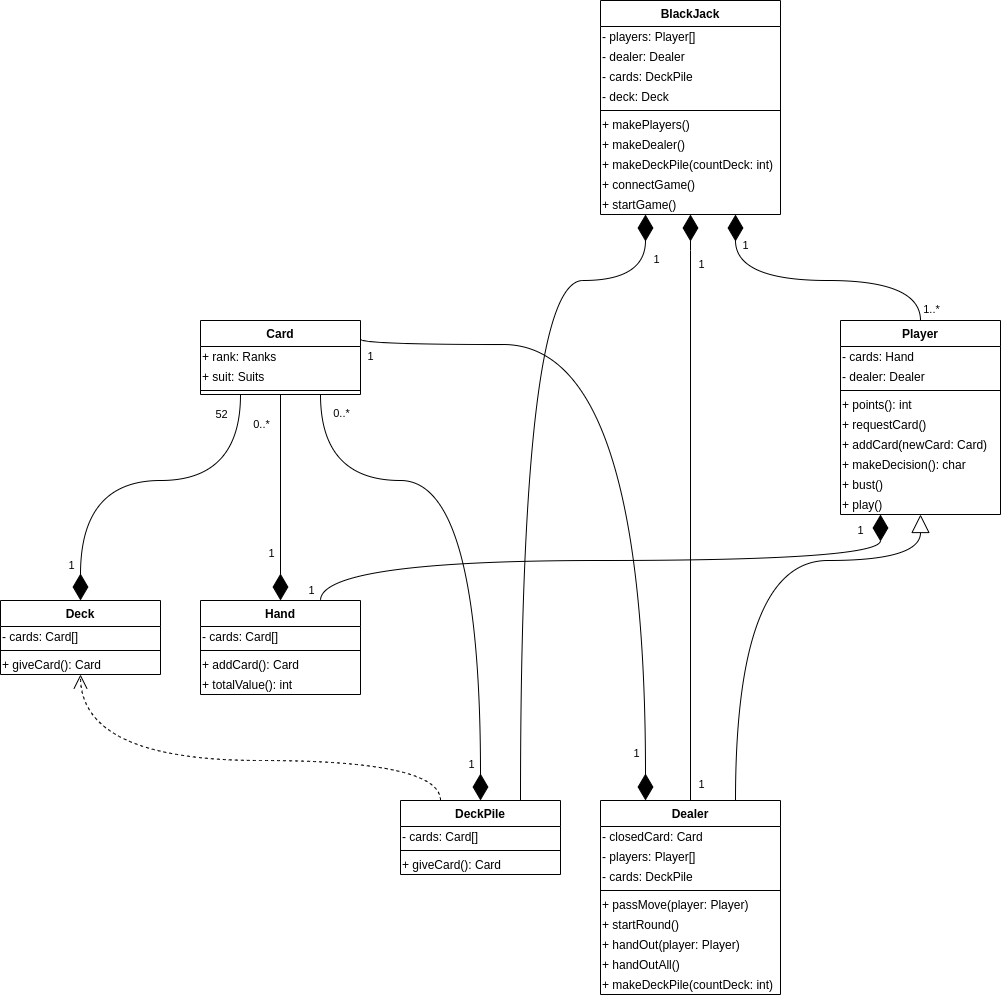

The diagram above was exported from draw.io. Its source (the exported page's mxGraphModel, read from the mxfile embedded in the PNG):
<mxGraphModel dx="1256" dy="825" grid="1" gridSize="10" guides="1" tooltips="1" connect="1" arrows="1" fold="1" page="1" pageScale="1" pageWidth="827" pageHeight="1169" math="0" shadow="0">
  <root>
    <mxCell id="WIyWlLk6GJQsqaUBKTNV-0" />
    <mxCell id="WIyWlLk6GJQsqaUBKTNV-1" parent="WIyWlLk6GJQsqaUBKTNV-0" />
    <mxCell id="Te89ZaG1eY40qjrdEISi-27" value="" style="endArrow=block;endSize=16;endFill=0;html=1;exitX=0.75;exitY=0;exitDx=0;exitDy=0;entryX=0.5;entryY=1;entryDx=0;entryDy=0;edgeStyle=orthogonalEdgeStyle;curved=1;" parent="WIyWlLk6GJQsqaUBKTNV-1" source="Te89ZaG1eY40qjrdEISi-16" target="Te89ZaG1eY40qjrdEISi-6" edge="1">
      <mxGeometry width="160" relative="1" as="geometry">
        <mxPoint x="610" y="250" as="sourcePoint" />
        <mxPoint x="720" y="200" as="targetPoint" />
        <Array as="points">
          <mxPoint x="575" y="600" />
          <mxPoint x="760" y="600" />
        </Array>
      </mxGeometry>
    </mxCell>
    <mxCell id="Te89ZaG1eY40qjrdEISi-28" value="1" style="endArrow=diamondThin;endFill=1;endSize=24;html=1;entryX=0.75;entryY=1;entryDx=0;entryDy=0;exitX=0.5;exitY=0;exitDx=0;exitDy=0;edgeStyle=orthogonalEdgeStyle;curved=1;" parent="WIyWlLk6GJQsqaUBKTNV-1" source="Te89ZaG1eY40qjrdEISi-6" target="Te89ZaG1eY40qjrdEISi-18" edge="1">
      <mxGeometry x="0.7886" y="-10" width="160" relative="1" as="geometry">
        <mxPoint x="330" y="420" as="sourcePoint" />
        <mxPoint x="490" y="420" as="targetPoint" />
        <mxPoint as="offset" />
        <Array as="points">
          <mxPoint x="760" y="320" />
          <mxPoint x="575" y="320" />
        </Array>
      </mxGeometry>
    </mxCell>
    <mxCell id="Te89ZaG1eY40qjrdEISi-65" value="1..*" style="edgeLabel;html=1;align=center;verticalAlign=middle;resizable=0;points=[];" parent="Te89ZaG1eY40qjrdEISi-28" vertex="1" connectable="0">
      <mxGeometry x="-0.9175" y="-1" relative="1" as="geometry">
        <mxPoint x="9" as="offset" />
      </mxGeometry>
    </mxCell>
    <mxCell id="Te89ZaG1eY40qjrdEISi-29" value="" style="endArrow=diamondThin;endFill=1;endSize=24;html=1;entryX=0.25;entryY=1;entryDx=0;entryDy=0;exitX=0.75;exitY=0;exitDx=0;exitDy=0;edgeStyle=orthogonalEdgeStyle;curved=1;" parent="WIyWlLk6GJQsqaUBKTNV-1" source="Te89ZaG1eY40qjrdEISi-20" target="Te89ZaG1eY40qjrdEISi-18" edge="1">
      <mxGeometry width="160" relative="1" as="geometry">
        <mxPoint x="740" y="230" as="sourcePoint" />
        <mxPoint x="630" y="84" as="targetPoint" />
        <Array as="points">
          <mxPoint x="360" y="320" />
          <mxPoint x="485" y="320" />
        </Array>
      </mxGeometry>
    </mxCell>
    <mxCell id="Te89ZaG1eY40qjrdEISi-63" value="1" style="edgeLabel;html=1;align=center;verticalAlign=middle;resizable=0;points=[];" parent="Te89ZaG1eY40qjrdEISi-29" vertex="1" connectable="0">
      <mxGeometry x="0.8563" y="1" relative="1" as="geometry">
        <mxPoint x="11" y="-6.19" as="offset" />
      </mxGeometry>
    </mxCell>
    <mxCell id="Te89ZaG1eY40qjrdEISi-30" value="" style="endArrow=diamondThin;endFill=1;endSize=24;html=1;entryX=0.5;entryY=1;entryDx=0;entryDy=0;exitX=0.5;exitY=0;exitDx=0;exitDy=0;edgeStyle=orthogonalEdgeStyle;curved=1;" parent="WIyWlLk6GJQsqaUBKTNV-1" source="Te89ZaG1eY40qjrdEISi-16" target="Te89ZaG1eY40qjrdEISi-18" edge="1">
      <mxGeometry width="160" relative="1" as="geometry">
        <mxPoint x="360" y="160" as="sourcePoint" />
        <mxPoint x="550" y="84" as="targetPoint" />
        <Array as="points">
          <mxPoint x="530" y="290" />
          <mxPoint x="530" y="290" />
        </Array>
      </mxGeometry>
    </mxCell>
    <mxCell id="Te89ZaG1eY40qjrdEISi-62" value="1" style="edgeLabel;html=1;align=center;verticalAlign=middle;resizable=0;points=[];" parent="Te89ZaG1eY40qjrdEISi-30" vertex="1" connectable="0">
      <mxGeometry x="0.7878" relative="1" as="geometry">
        <mxPoint x="10" y="-12.5" as="offset" />
      </mxGeometry>
    </mxCell>
    <mxCell id="COJaApatH9qvjtXpUboP-34" value="1" style="edgeLabel;html=1;align=center;verticalAlign=middle;resizable=0;points=[];" parent="Te89ZaG1eY40qjrdEISi-30" vertex="1" connectable="0">
      <mxGeometry x="-0.9033" y="3" relative="1" as="geometry">
        <mxPoint x="13" y="11.67" as="offset" />
      </mxGeometry>
    </mxCell>
    <mxCell id="Te89ZaG1eY40qjrdEISi-31" value="1" style="endArrow=diamondThin;endFill=1;endSize=24;html=1;entryX=0.25;entryY=1;entryDx=0;entryDy=0;exitX=0.75;exitY=0;exitDx=0;exitDy=0;edgeStyle=orthogonalEdgeStyle;curved=1;" parent="WIyWlLk6GJQsqaUBKTNV-1" source="Te89ZaG1eY40qjrdEISi-10" target="Te89ZaG1eY40qjrdEISi-6" edge="1">
      <mxGeometry x="0.9505" y="20" width="160" relative="1" as="geometry">
        <mxPoint x="400" y="480" as="sourcePoint" />
        <mxPoint x="550" y="84" as="targetPoint" />
        <Array as="points">
          <mxPoint x="160" y="600" />
          <mxPoint x="720" y="600" />
        </Array>
        <mxPoint as="offset" />
      </mxGeometry>
    </mxCell>
    <mxCell id="Te89ZaG1eY40qjrdEISi-66" value="1" style="edgeLabel;html=1;align=center;verticalAlign=middle;resizable=0;points=[];" parent="Te89ZaG1eY40qjrdEISi-31" vertex="1" connectable="0">
      <mxGeometry x="-0.9838" y="-4" relative="1" as="geometry">
        <mxPoint x="-14" y="-5.24" as="offset" />
      </mxGeometry>
    </mxCell>
    <mxCell id="Te89ZaG1eY40qjrdEISi-32" value="" style="endArrow=diamondThin;endFill=1;endSize=24;html=1;exitX=0.5;exitY=1;exitDx=0;exitDy=0;edgeStyle=orthogonalEdgeStyle;curved=1;" parent="WIyWlLk6GJQsqaUBKTNV-1" source="Te89ZaG1eY40qjrdEISi-12" target="Te89ZaG1eY40qjrdEISi-10" edge="1">
      <mxGeometry width="160" relative="1" as="geometry">
        <mxPoint x="330" y="420" as="sourcePoint" />
        <mxPoint x="490" y="420" as="targetPoint" />
      </mxGeometry>
    </mxCell>
    <mxCell id="Te89ZaG1eY40qjrdEISi-67" value="1" style="edgeLabel;html=1;align=center;verticalAlign=middle;resizable=0;points=[];" parent="Te89ZaG1eY40qjrdEISi-32" vertex="1" connectable="0">
      <mxGeometry x="0.7171" relative="1" as="geometry">
        <mxPoint x="-10" y="-18.17" as="offset" />
      </mxGeometry>
    </mxCell>
    <mxCell id="Te89ZaG1eY40qjrdEISi-68" value="0..*" style="edgeLabel;html=1;align=center;verticalAlign=middle;resizable=0;points=[];" parent="Te89ZaG1eY40qjrdEISi-32" vertex="1" connectable="0">
      <mxGeometry x="-0.7171" y="-1" relative="1" as="geometry">
        <mxPoint x="-19" as="offset" />
      </mxGeometry>
    </mxCell>
    <mxCell id="Te89ZaG1eY40qjrdEISi-33" value="" style="endArrow=diamondThin;endFill=1;endSize=24;html=1;exitX=0.25;exitY=1;exitDx=0;exitDy=0;entryX=0.5;entryY=0;entryDx=0;entryDy=0;edgeStyle=orthogonalEdgeStyle;curved=1;" parent="WIyWlLk6GJQsqaUBKTNV-1" source="Te89ZaG1eY40qjrdEISi-12" target="Te89ZaG1eY40qjrdEISi-14" edge="1">
      <mxGeometry width="160" relative="1" as="geometry">
        <mxPoint x="330" y="420" as="sourcePoint" />
        <mxPoint x="490" y="420" as="targetPoint" />
        <Array as="points">
          <mxPoint x="80" y="520" />
          <mxPoint x="-80" y="520" />
        </Array>
      </mxGeometry>
    </mxCell>
    <mxCell id="Te89ZaG1eY40qjrdEISi-69" value="1" style="edgeLabel;html=1;align=center;verticalAlign=middle;resizable=0;points=[];" parent="Te89ZaG1eY40qjrdEISi-33" vertex="1" connectable="0">
      <mxGeometry x="0.9079" y="-1" relative="1" as="geometry">
        <mxPoint x="-9" y="-19" as="offset" />
      </mxGeometry>
    </mxCell>
    <mxCell id="Te89ZaG1eY40qjrdEISi-70" value="52" style="edgeLabel;html=1;align=center;verticalAlign=middle;resizable=0;points=[];" parent="Te89ZaG1eY40qjrdEISi-33" vertex="1" connectable="0">
      <mxGeometry x="-0.8943" y="-5" relative="1" as="geometry">
        <mxPoint x="-15" as="offset" />
      </mxGeometry>
    </mxCell>
    <mxCell id="Te89ZaG1eY40qjrdEISi-34" value="" style="endArrow=diamondThin;endFill=1;endSize=24;html=1;entryX=0.5;entryY=0;entryDx=0;entryDy=0;edgeStyle=orthogonalEdgeStyle;curved=1;exitX=0.75;exitY=1;exitDx=0;exitDy=0;" parent="WIyWlLk6GJQsqaUBKTNV-1" source="Te89ZaG1eY40qjrdEISi-12" target="Te89ZaG1eY40qjrdEISi-20" edge="1">
      <mxGeometry width="160" relative="1" as="geometry">
        <mxPoint x="160" y="194" as="sourcePoint" />
        <mxPoint x="160" y="360" as="targetPoint" />
        <Array as="points">
          <mxPoint x="160" y="520" />
          <mxPoint x="320" y="520" />
        </Array>
      </mxGeometry>
    </mxCell>
    <mxCell id="Te89ZaG1eY40qjrdEISi-71" value="1" style="edgeLabel;html=1;align=center;verticalAlign=middle;resizable=0;points=[];" parent="Te89ZaG1eY40qjrdEISi-34" vertex="1" connectable="0">
      <mxGeometry x="0.9381" y="2" relative="1" as="geometry">
        <mxPoint x="-12" y="-19" as="offset" />
      </mxGeometry>
    </mxCell>
    <mxCell id="Te89ZaG1eY40qjrdEISi-72" value="0..*" style="edgeLabel;html=1;align=center;verticalAlign=middle;resizable=0;points=[];" parent="Te89ZaG1eY40qjrdEISi-34" vertex="1" connectable="0">
      <mxGeometry x="-0.9381" y="3" relative="1" as="geometry">
        <mxPoint x="17" as="offset" />
      </mxGeometry>
    </mxCell>
    <mxCell id="Te89ZaG1eY40qjrdEISi-18" value="BlackJack" style="swimlane;fontStyle=1;align=center;verticalAlign=top;childLayout=stackLayout;horizontal=1;startSize=26;horizontalStack=0;resizeParent=1;resizeParentMax=0;resizeLast=0;collapsible=1;marginBottom=0;" parent="WIyWlLk6GJQsqaUBKTNV-1" vertex="1">
      <mxGeometry x="440" y="40" width="180" height="214" as="geometry" />
    </mxCell>
    <mxCell id="COJaApatH9qvjtXpUboP-18" value="- players: Player[]" style="text;html=1;align=left;verticalAlign=middle;resizable=0;points=[];autosize=1;" parent="Te89ZaG1eY40qjrdEISi-18" vertex="1">
      <mxGeometry y="26" width="180" height="20" as="geometry" />
    </mxCell>
    <mxCell id="COJaApatH9qvjtXpUboP-19" value="- dealer: Dealer" style="text;html=1;align=left;verticalAlign=middle;resizable=0;points=[];autosize=1;" parent="Te89ZaG1eY40qjrdEISi-18" vertex="1">
      <mxGeometry y="46" width="180" height="20" as="geometry" />
    </mxCell>
    <mxCell id="COJaApatH9qvjtXpUboP-20" value="- cards: DeckPile" style="text;html=1;align=left;verticalAlign=middle;resizable=0;points=[];autosize=1;" parent="Te89ZaG1eY40qjrdEISi-18" vertex="1">
      <mxGeometry y="66" width="180" height="20" as="geometry" />
    </mxCell>
    <mxCell id="COJaApatH9qvjtXpUboP-39" value="- deck: Deck" style="text;html=1;align=left;verticalAlign=middle;resizable=0;points=[];autosize=1;" parent="Te89ZaG1eY40qjrdEISi-18" vertex="1">
      <mxGeometry y="86" width="180" height="20" as="geometry" />
    </mxCell>
    <mxCell id="Te89ZaG1eY40qjrdEISi-19" value="" style="line;strokeWidth=1;fillColor=none;align=left;verticalAlign=middle;spacingTop=-1;spacingLeft=3;spacingRight=3;rotatable=0;labelPosition=right;points=[];portConstraint=eastwest;" parent="Te89ZaG1eY40qjrdEISi-18" vertex="1">
      <mxGeometry y="106" width="180" height="8" as="geometry" />
    </mxCell>
    <mxCell id="COJaApatH9qvjtXpUboP-26" value="+ makePlayers()" style="text;html=1;align=left;verticalAlign=middle;resizable=0;points=[];autosize=1;" parent="Te89ZaG1eY40qjrdEISi-18" vertex="1">
      <mxGeometry y="114" width="180" height="20" as="geometry" />
    </mxCell>
    <mxCell id="COJaApatH9qvjtXpUboP-27" value="+ makeDealer()" style="text;html=1;align=left;verticalAlign=middle;resizable=0;points=[];autosize=1;" parent="Te89ZaG1eY40qjrdEISi-18" vertex="1">
      <mxGeometry y="134" width="180" height="20" as="geometry" />
    </mxCell>
    <mxCell id="COJaApatH9qvjtXpUboP-28" value="+ makeDeckPile(countDeck: int)" style="text;html=1;align=left;verticalAlign=middle;resizable=0;points=[];autosize=1;" parent="Te89ZaG1eY40qjrdEISi-18" vertex="1">
      <mxGeometry y="154" width="180" height="20" as="geometry" />
    </mxCell>
    <mxCell id="COJaApatH9qvjtXpUboP-38" value="+ connectGame()" style="text;html=1;align=left;verticalAlign=middle;resizable=0;points=[];autosize=1;" parent="Te89ZaG1eY40qjrdEISi-18" vertex="1">
      <mxGeometry y="174" width="180" height="20" as="geometry" />
    </mxCell>
    <mxCell id="COJaApatH9qvjtXpUboP-29" value="+ startGame()" style="text;html=1;align=left;verticalAlign=middle;resizable=0;points=[];autosize=1;" parent="Te89ZaG1eY40qjrdEISi-18" vertex="1">
      <mxGeometry y="194" width="180" height="20" as="geometry" />
    </mxCell>
    <mxCell id="Te89ZaG1eY40qjrdEISi-56" value="" style="endArrow=open;endSize=12;dashed=1;html=1;entryX=0.5;entryY=1;entryDx=0;entryDy=0;edgeStyle=orthogonalEdgeStyle;curved=1;exitX=0.25;exitY=0;exitDx=0;exitDy=0;" parent="WIyWlLk6GJQsqaUBKTNV-1" source="Te89ZaG1eY40qjrdEISi-20" target="Te89ZaG1eY40qjrdEISi-14" edge="1">
      <mxGeometry width="160" relative="1" as="geometry">
        <mxPoint x="100" y="570" as="sourcePoint" />
        <mxPoint x="200" y="420" as="targetPoint" />
        <Array as="points">
          <mxPoint x="280" y="800" />
          <mxPoint x="-80" y="800" />
        </Array>
      </mxGeometry>
    </mxCell>
    <mxCell id="COJaApatH9qvjtXpUboP-31" value="" style="endArrow=diamondThin;endFill=1;endSize=24;html=1;exitX=1;exitY=0.25;exitDx=0;exitDy=0;edgeStyle=orthogonalEdgeStyle;curved=1;entryX=0.25;entryY=0;entryDx=0;entryDy=0;" parent="WIyWlLk6GJQsqaUBKTNV-1" source="Te89ZaG1eY40qjrdEISi-12" target="Te89ZaG1eY40qjrdEISi-16" edge="1">
      <mxGeometry width="160" relative="1" as="geometry">
        <mxPoint x="545.0000000000002" y="224.0000000000001" as="sourcePoint" />
        <mxPoint x="480" y="420" as="targetPoint" />
        <Array as="points">
          <mxPoint x="485" y="384" />
        </Array>
      </mxGeometry>
    </mxCell>
    <mxCell id="COJaApatH9qvjtXpUboP-32" value="1" style="edgeLabel;html=1;align=center;verticalAlign=middle;resizable=0;points=[];" parent="COJaApatH9qvjtXpUboP-31" vertex="1" connectable="0">
      <mxGeometry x="0.7878" relative="1" as="geometry">
        <mxPoint x="-10" y="31.5" as="offset" />
      </mxGeometry>
    </mxCell>
    <mxCell id="COJaApatH9qvjtXpUboP-35" value="1" style="edgeLabel;html=1;align=center;verticalAlign=middle;resizable=0;points=[];" parent="COJaApatH9qvjtXpUboP-31" vertex="1" connectable="0">
      <mxGeometry x="-0.941" y="-2" relative="1" as="geometry">
        <mxPoint x="-7.5" y="9.5" as="offset" />
      </mxGeometry>
    </mxCell>
    <mxCell id="Te89ZaG1eY40qjrdEISi-6" value="Player" style="swimlane;fontStyle=1;align=center;verticalAlign=top;childLayout=stackLayout;horizontal=1;startSize=26;horizontalStack=0;resizeParent=1;resizeParentMax=0;resizeLast=0;collapsible=1;marginBottom=0;" parent="WIyWlLk6GJQsqaUBKTNV-1" vertex="1">
      <mxGeometry x="680" y="360" width="160" height="194" as="geometry" />
    </mxCell>
    <mxCell id="COJaApatH9qvjtXpUboP-25" value="- cards: Hand" style="text;html=1;align=left;verticalAlign=middle;resizable=0;points=[];autosize=1;" parent="Te89ZaG1eY40qjrdEISi-6" vertex="1">
      <mxGeometry y="26" width="160" height="20" as="geometry" />
    </mxCell>
    <mxCell id="COJaApatH9qvjtXpUboP-40" value="- dealer: Dealer" style="text;html=1;align=left;verticalAlign=middle;resizable=0;points=[];autosize=1;" parent="Te89ZaG1eY40qjrdEISi-6" vertex="1">
      <mxGeometry y="46" width="160" height="20" as="geometry" />
    </mxCell>
    <mxCell id="Te89ZaG1eY40qjrdEISi-8" value="" style="line;strokeWidth=1;fillColor=none;align=left;verticalAlign=middle;spacingTop=-1;spacingLeft=3;spacingRight=3;rotatable=0;labelPosition=right;points=[];portConstraint=eastwest;" parent="Te89ZaG1eY40qjrdEISi-6" vertex="1">
      <mxGeometry y="66" width="160" height="8" as="geometry" />
    </mxCell>
    <mxCell id="COJaApatH9qvjtXpUboP-36" value="+ points(): int" style="text;html=1;align=left;verticalAlign=middle;resizable=0;points=[];autosize=1;" parent="Te89ZaG1eY40qjrdEISi-6" vertex="1">
      <mxGeometry y="74" width="160" height="20" as="geometry" />
    </mxCell>
    <mxCell id="COJaApatH9qvjtXpUboP-37" value="+ requestCard()" style="text;html=1;align=left;verticalAlign=middle;resizable=0;points=[];autosize=1;" parent="Te89ZaG1eY40qjrdEISi-6" vertex="1">
      <mxGeometry y="94" width="160" height="20" as="geometry" />
    </mxCell>
    <mxCell id="COJaApatH9qvjtXpUboP-42" value="+ addCard(newCard: Card)" style="text;html=1;align=left;verticalAlign=middle;resizable=0;points=[];autosize=1;" parent="Te89ZaG1eY40qjrdEISi-6" vertex="1">
      <mxGeometry y="114" width="160" height="20" as="geometry" />
    </mxCell>
    <mxCell id="COJaApatH9qvjtXpUboP-41" value="+ makeDecision(): char" style="text;html=1;align=left;verticalAlign=middle;resizable=0;points=[];autosize=1;" parent="Te89ZaG1eY40qjrdEISi-6" vertex="1">
      <mxGeometry y="134" width="160" height="20" as="geometry" />
    </mxCell>
    <mxCell id="COJaApatH9qvjtXpUboP-43" value="+ bust()" style="text;html=1;align=left;verticalAlign=middle;resizable=0;points=[];autosize=1;" parent="Te89ZaG1eY40qjrdEISi-6" vertex="1">
      <mxGeometry y="154" width="160" height="20" as="geometry" />
    </mxCell>
    <mxCell id="hzVLBocvKSFQHF18xpkD-6" value="+ play()" style="text;html=1;align=left;verticalAlign=middle;resizable=0;points=[];autosize=1;" vertex="1" parent="Te89ZaG1eY40qjrdEISi-6">
      <mxGeometry y="174" width="160" height="20" as="geometry" />
    </mxCell>
    <mxCell id="Te89ZaG1eY40qjrdEISi-12" value="Card" style="swimlane;fontStyle=1;align=center;verticalAlign=top;childLayout=stackLayout;horizontal=1;startSize=26;horizontalStack=0;resizeParent=1;resizeParentMax=0;resizeLast=0;collapsible=1;marginBottom=0;" parent="WIyWlLk6GJQsqaUBKTNV-1" vertex="1">
      <mxGeometry x="40" y="360" width="160" height="74" as="geometry" />
    </mxCell>
    <mxCell id="COJaApatH9qvjtXpUboP-17" value="+ rank: Ranks" style="text;html=1;align=left;verticalAlign=middle;resizable=0;points=[];autosize=1;" parent="Te89ZaG1eY40qjrdEISi-12" vertex="1">
      <mxGeometry y="26" width="160" height="20" as="geometry" />
    </mxCell>
    <mxCell id="COJaApatH9qvjtXpUboP-16" value="+ suit: Suits" style="text;html=1;align=left;verticalAlign=middle;resizable=0;points=[];autosize=1;" parent="Te89ZaG1eY40qjrdEISi-12" vertex="1">
      <mxGeometry y="46" width="160" height="20" as="geometry" />
    </mxCell>
    <mxCell id="Te89ZaG1eY40qjrdEISi-13" value="" style="line;strokeWidth=1;fillColor=none;align=left;verticalAlign=middle;spacingTop=-1;spacingLeft=3;spacingRight=3;rotatable=0;labelPosition=right;points=[];portConstraint=eastwest;" parent="Te89ZaG1eY40qjrdEISi-12" vertex="1">
      <mxGeometry y="66" width="160" height="8" as="geometry" />
    </mxCell>
    <mxCell id="Te89ZaG1eY40qjrdEISi-10" value="Hand" style="swimlane;fontStyle=1;align=center;verticalAlign=top;childLayout=stackLayout;horizontal=1;startSize=26;horizontalStack=0;resizeParent=1;resizeParentMax=0;resizeLast=0;collapsible=1;marginBottom=0;" parent="WIyWlLk6GJQsqaUBKTNV-1" vertex="1">
      <mxGeometry x="40" y="640" width="160" height="94" as="geometry" />
    </mxCell>
    <mxCell id="COJaApatH9qvjtXpUboP-23" value="- cards: Card[]" style="text;html=1;align=left;verticalAlign=middle;resizable=0;points=[];autosize=1;" parent="Te89ZaG1eY40qjrdEISi-10" vertex="1">
      <mxGeometry y="26" width="160" height="20" as="geometry" />
    </mxCell>
    <mxCell id="Te89ZaG1eY40qjrdEISi-11" value="" style="line;strokeWidth=1;fillColor=none;align=left;verticalAlign=middle;spacingTop=-1;spacingLeft=3;spacingRight=3;rotatable=0;labelPosition=right;points=[];portConstraint=eastwest;" parent="Te89ZaG1eY40qjrdEISi-10" vertex="1">
      <mxGeometry y="46" width="160" height="8" as="geometry" />
    </mxCell>
    <mxCell id="hzVLBocvKSFQHF18xpkD-3" value="+ addCard(): Card" style="text;html=1;align=left;verticalAlign=middle;resizable=0;points=[];autosize=1;" vertex="1" parent="Te89ZaG1eY40qjrdEISi-10">
      <mxGeometry y="54" width="160" height="20" as="geometry" />
    </mxCell>
    <mxCell id="hzVLBocvKSFQHF18xpkD-5" value="+ totalValue(): int" style="text;html=1;align=left;verticalAlign=middle;resizable=0;points=[];autosize=1;" vertex="1" parent="Te89ZaG1eY40qjrdEISi-10">
      <mxGeometry y="74" width="160" height="20" as="geometry" />
    </mxCell>
    <mxCell id="Te89ZaG1eY40qjrdEISi-14" value="Deck" style="swimlane;fontStyle=1;align=center;verticalAlign=top;childLayout=stackLayout;horizontal=1;startSize=26;horizontalStack=0;resizeParent=1;resizeParentMax=0;resizeLast=0;collapsible=1;marginBottom=0;" parent="WIyWlLk6GJQsqaUBKTNV-1" vertex="1">
      <mxGeometry x="-160" y="640" width="160" height="74" as="geometry" />
    </mxCell>
    <mxCell id="COJaApatH9qvjtXpUboP-22" value="- cards: Card[]" style="text;html=1;align=left;verticalAlign=middle;resizable=0;points=[];autosize=1;" parent="Te89ZaG1eY40qjrdEISi-14" vertex="1">
      <mxGeometry y="26" width="160" height="20" as="geometry" />
    </mxCell>
    <mxCell id="Te89ZaG1eY40qjrdEISi-15" value="" style="line;strokeWidth=1;fillColor=none;align=left;verticalAlign=middle;spacingTop=-1;spacingLeft=3;spacingRight=3;rotatable=0;labelPosition=right;points=[];portConstraint=eastwest;" parent="Te89ZaG1eY40qjrdEISi-14" vertex="1">
      <mxGeometry y="46" width="160" height="8" as="geometry" />
    </mxCell>
    <mxCell id="hzVLBocvKSFQHF18xpkD-4" value="+ giveCard(): Card" style="text;html=1;align=left;verticalAlign=middle;resizable=0;points=[];autosize=1;" vertex="1" parent="Te89ZaG1eY40qjrdEISi-14">
      <mxGeometry y="54" width="160" height="20" as="geometry" />
    </mxCell>
    <mxCell id="Te89ZaG1eY40qjrdEISi-16" value="Dealer" style="swimlane;fontStyle=1;align=center;verticalAlign=top;childLayout=stackLayout;horizontal=1;startSize=26;horizontalStack=0;resizeParent=1;resizeParentMax=0;resizeLast=0;collapsible=1;marginBottom=0;" parent="WIyWlLk6GJQsqaUBKTNV-1" vertex="1">
      <mxGeometry x="440" y="840" width="180" height="194" as="geometry" />
    </mxCell>
    <mxCell id="COJaApatH9qvjtXpUboP-33" value="- closedCard: Card" style="text;html=1;align=left;verticalAlign=middle;resizable=0;points=[];autosize=1;" parent="Te89ZaG1eY40qjrdEISi-16" vertex="1">
      <mxGeometry y="26" width="180" height="20" as="geometry" />
    </mxCell>
    <mxCell id="COJaApatH9qvjtXpUboP-46" value="- players: Player[]" style="text;html=1;align=left;verticalAlign=middle;resizable=0;points=[];autosize=1;" parent="Te89ZaG1eY40qjrdEISi-16" vertex="1">
      <mxGeometry y="46" width="180" height="20" as="geometry" />
    </mxCell>
    <mxCell id="COJaApatH9qvjtXpUboP-47" value="- cards: DeckPile" style="text;html=1;align=left;verticalAlign=middle;resizable=0;points=[];autosize=1;" parent="Te89ZaG1eY40qjrdEISi-16" vertex="1">
      <mxGeometry y="66" width="180" height="20" as="geometry" />
    </mxCell>
    <mxCell id="Te89ZaG1eY40qjrdEISi-17" value="" style="line;strokeWidth=1;fillColor=none;align=left;verticalAlign=middle;spacingTop=-1;spacingLeft=3;spacingRight=3;rotatable=0;labelPosition=right;points=[];portConstraint=eastwest;" parent="Te89ZaG1eY40qjrdEISi-16" vertex="1">
      <mxGeometry y="86" width="180" height="8" as="geometry" />
    </mxCell>
    <mxCell id="COJaApatH9qvjtXpUboP-44" value="+ passMove(player: Player)" style="text;html=1;align=left;verticalAlign=middle;resizable=0;points=[];autosize=1;" parent="Te89ZaG1eY40qjrdEISi-16" vertex="1">
      <mxGeometry y="94" width="180" height="20" as="geometry" />
    </mxCell>
    <mxCell id="hzVLBocvKSFQHF18xpkD-0" value="+ startRound()" style="text;html=1;align=left;verticalAlign=middle;resizable=0;points=[];autosize=1;" vertex="1" parent="Te89ZaG1eY40qjrdEISi-16">
      <mxGeometry y="114" width="180" height="20" as="geometry" />
    </mxCell>
    <mxCell id="COJaApatH9qvjtXpUboP-45" value="+ handOut(player: Player)" style="text;html=1;align=left;verticalAlign=middle;resizable=0;points=[];autosize=1;" parent="Te89ZaG1eY40qjrdEISi-16" vertex="1">
      <mxGeometry y="134" width="180" height="20" as="geometry" />
    </mxCell>
    <mxCell id="hzVLBocvKSFQHF18xpkD-10" value="+ handOutAll()" style="text;html=1;align=left;verticalAlign=middle;resizable=0;points=[];autosize=1;" vertex="1" parent="Te89ZaG1eY40qjrdEISi-16">
      <mxGeometry y="154" width="180" height="20" as="geometry" />
    </mxCell>
    <mxCell id="hzVLBocvKSFQHF18xpkD-8" value="+ makeDeckPile(countDeck: int)" style="text;html=1;align=left;verticalAlign=middle;resizable=0;points=[];autosize=1;" vertex="1" parent="Te89ZaG1eY40qjrdEISi-16">
      <mxGeometry y="174" width="180" height="20" as="geometry" />
    </mxCell>
    <mxCell id="Te89ZaG1eY40qjrdEISi-20" value="DeckPile" style="swimlane;fontStyle=1;align=center;verticalAlign=top;childLayout=stackLayout;horizontal=1;startSize=26;horizontalStack=0;resizeParent=1;resizeParentMax=0;resizeLast=0;collapsible=1;marginBottom=0;" parent="WIyWlLk6GJQsqaUBKTNV-1" vertex="1">
      <mxGeometry x="240" y="840" width="160" height="74" as="geometry" />
    </mxCell>
    <mxCell id="COJaApatH9qvjtXpUboP-24" value="- cards: Card[]" style="text;html=1;align=left;verticalAlign=middle;resizable=0;points=[];autosize=1;" parent="Te89ZaG1eY40qjrdEISi-20" vertex="1">
      <mxGeometry y="26" width="160" height="20" as="geometry" />
    </mxCell>
    <mxCell id="Te89ZaG1eY40qjrdEISi-21" value="" style="line;strokeWidth=1;fillColor=none;align=left;verticalAlign=middle;spacingTop=-1;spacingLeft=3;spacingRight=3;rotatable=0;labelPosition=right;points=[];portConstraint=eastwest;" parent="Te89ZaG1eY40qjrdEISi-20" vertex="1">
      <mxGeometry y="46" width="160" height="8" as="geometry" />
    </mxCell>
    <mxCell id="hzVLBocvKSFQHF18xpkD-2" value="+ giveCard(): Card" style="text;html=1;align=left;verticalAlign=middle;resizable=0;points=[];autosize=1;" vertex="1" parent="Te89ZaG1eY40qjrdEISi-20">
      <mxGeometry y="54" width="160" height="20" as="geometry" />
    </mxCell>
  </root>
</mxGraphModel>